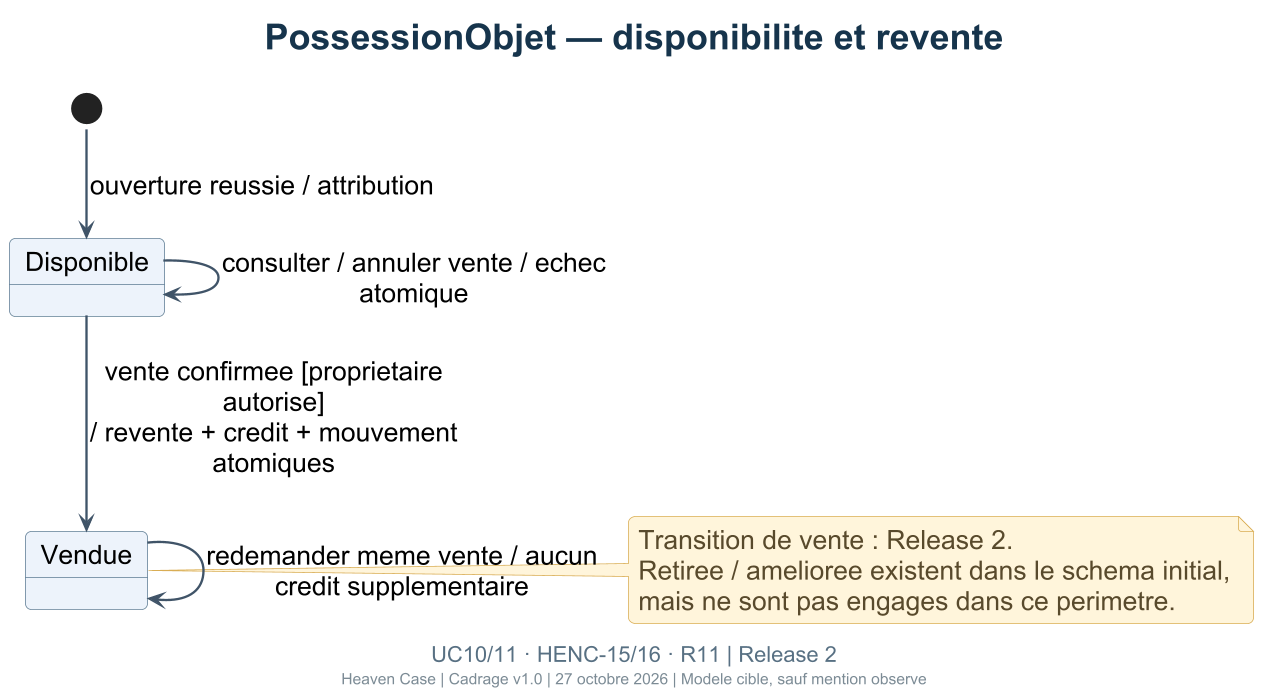

The diagram above was rendered by PlantUML. Its source (embedded in the PNG):
@startuml
!include _theme.puml
title PossessionObjet — disponibilite et revente
caption UC10/11 · HENC-15/16 · R11 | Release 2
[*] --> Disponible : ouverture reussie / attribution
state "Disponible" as Disponible
state "Vendue" as Vendue
Disponible --> Disponible : consulter / annuler vente / echec atomique
Disponible --> Vendue : vente confirmee [proprietaire autorise]\n/ revente + credit + mouvement atomiques
Vendue --> Vendue : redemander meme vente / aucun credit supplementaire
note right of Vendue
  Transition de vente : Release 2.
  Retiree / amelioree existent dans le schema initial,
  mais ne sont pas engages dans ce perimetre.
end note
@enduml